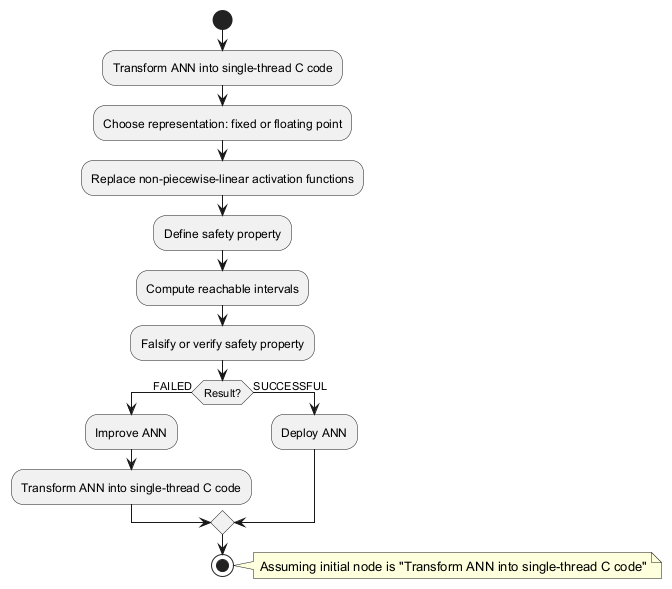

The diagram above was rendered by PlantUML. Its source (embedded in the PNG):
@startuml
start
:Transform ANN into single-thread C code;
:Choose representation: fixed or floating point;
:Replace non-piecewise-linear activation functions;
:Define safety property;
:Compute reachable intervals;
:Falsify or verify safety property;
if (Result?) then (FAILED)
  :Improve ANN;
  :Transform ANN into single-thread C code;
else (SUCCESSFUL)
  :Deploy ANN;
endif
stop
note right: Assuming initial node is "Transform ANN into single-thread C code"
@enduml